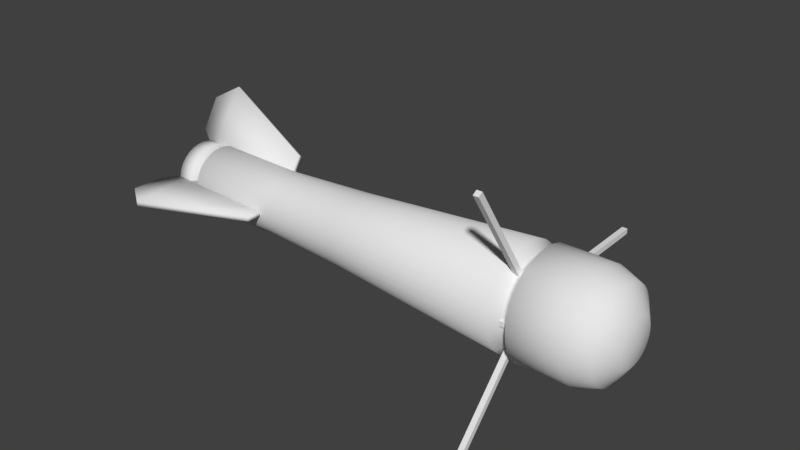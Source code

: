 # Source: Torpedo.blend  (saved by Blender 2.77.0; exported with 4.5.12 LTS)
import bpy
from mathutils import Matrix  # noqa: F401  (used for matrix-valued properties, if any)

bpy.ops.wm.read_factory_settings(use_empty=True)
scene = bpy.context.scene
scene.name = 'Scene'

# ---- collections
col_collection_1 = bpy.data.collections.new('Collection 1'); scene.collection.children.link(col_collection_1)

# ---- materials (node trees are filled in below, after node groups)
mat_none = bpy.data.materials.new('None')
mat_none.alpha_threshold = 0.0
mat_none.use_transparent_shadow = False
mat_none.specular_color = (0.8, 0.8, 0.8)
mat_none.roughness = 0.5
mat_none.specular_intensity = 1.0

# ---- material node trees

# ---- world
world_world = bpy.data.worlds.new('World'); scene.world = world_world
world_world.color = (0.05088, 0.05088, 0.05088)
world_world.use_sun_shadow = False
world_world.sun_shadow_jitter_overblur = 0.0
world_world.cycles.sampling_method = 'MANUAL'

# ---- meshes
me_cylinder = bpy.data.meshes.new('Cylinder')
me_cylinder.from_pydata([(0.5756, -0.3112, 0.5026), (0.5756, -0.3288, 0.4913), (0.5965, -0.3112, 0.5026), (0.5965, -0.3288, 0.4913), (0.5756, 0.1032, -0.1392), (0.5756, 0.08559, -0.1506), (0.5965, 0.1032, -0.1392), (0.5965, 0.08559, -0.1506), (0.5756, -0.4059, -0.4298), (0.5756, -0.3905, -0.4438), (0.5965, -0.4059, -0.4298), (0.5965, -0.3905, -0.4438), (0.5756, 0.1081, 0.1354), (0.5756, 0.1236, 0.1214), (0.5965, 0.1081, 0.1354), (0.5965, 0.1236, 0.1214), (0.5756, 0.5911, 0.007701), (0.5756, 0.5905, 0.0286), (0.5965, 0.5911, 0.007701), (0.5965, 0.5905, 0.0286), (0.5756, -0.1725, -0.01667), (0.5756, -0.1731, 0.004233), (0.5965, -0.1725, -0.01667), (0.5965, -0.1731, 0.004233), (-1.055, -0.1612, 0.008067), (-1.055, -0.295, 0.009348), (-0.5378, -0.09098, 0.01097), (-0.5378, -0.1857, 0.009307), (-1.055, -0.1612, -0.008067), (-1.055, -0.295, -0.009348), (-0.5378, -0.09098, -0.01097), (-0.5378, -0.1857, -0.009307), (-0.9554, -0.3633, 0.009917), (-0.9554, -0.09098, 0.02491), (-0.9554, -0.3633, -0.009917), (-0.9554, -0.09098, -0.02491), (-1.055, 0.09236, 0.1324), (-1.055, 0.1644, 0.2451), (-0.5378, 0.05756, 0.07131), (-0.5378, 0.1064, 0.1525), (-1.055, 0.07868, 0.141), (-1.055, 0.1485, 0.2551), (-0.5378, 0.03895, 0.08295), (-0.5378, 0.0906, 0.1624), (-0.9554, 0.2011, 0.3027), (-0.9554, 0.06937, 0.06392), (-0.9554, 0.1843, 0.3133), (-0.9554, 0.02714, 0.09034), (-1.055, 0.102, -0.1252), (-1.055, 0.1906, -0.2254), (-0.5378, 0.05278, -0.07492), (-0.5378, 0.1174, -0.1442), (-1.055, 0.114, -0.1144), (-1.055, 0.2045, -0.2128), (-0.5378, 0.06907, -0.06022), (-0.5378, 0.1313, -0.1317), (-0.9554, 0.2359, -0.2765), (-0.9554, 0.04243, -0.08425), (-0.9554, 0.2507, -0.2632), (-0.9554, 0.07943, -0.05089), (0.9634, -0.08839, 5.96e-08), (0.9634, -0.08669, -0.01724), (0.9634, -0.08166, -0.03382), (0.9634, -0.07349, -0.0491), (0.9634, -0.0625, -0.0625), (0.9634, -0.0491, -0.07349), (0.9634, -0.03382, -0.08166), (0.9634, -0.01724, -0.08669), (0.9634, 1.192e-07, -0.08839), (0.9634, 0.01724, -0.08669), (0.9634, 0.03382, -0.08166), (0.9634, 0.04911, -0.07349), (0.9634, 0.0625, -0.0625), (0.9634, 0.07349, -0.0491), (0.9634, 0.08166, -0.03382), (0.9634, 0.08669, -0.01724), (0.9634, 0.08839, 1.192e-07), (0.9634, 0.08669, 0.01724), (0.9634, 0.08166, 0.03382), (0.9634, 0.07349, 0.04911), (0.9634, 0.0625, 0.0625), (0.9634, 0.04911, 0.07349), (0.9634, 0.03382, 0.08166), (0.9634, 0.01724, 0.08669), (0.9634, 5.96e-08, 0.08839), (0.9634, -0.01724, 0.08669), (0.9634, -0.03382, 0.08166), (0.9634, -0.0491, 0.07349), (0.9634, -0.0625, 0.0625), (0.9634, -0.07349, 0.0491), (0.9634, -0.08166, 0.03382), (0.9634, -0.08669, 0.01724), (0.9717, 1.192e-07, 5.96e-08), (0.8283, -0.2015, 0.04008), (0.8283, -0.1898, 0.07862), (0.8283, -0.1708, 0.1141), (0.8283, -0.1453, 0.1453), (0.8283, -0.1141, 0.1708), (0.8283, -0.07862, 0.1898), (0.8283, -0.04008, 0.2015), (0.8283, -5.96e-08, 0.2054), (0.8283, 0.04008, 0.2015), (0.8283, 0.07862, 0.1898), (0.8283, 0.1141, 0.1708), (0.8283, 0.1453, 0.1453), (0.8283, 0.1708, 0.1141), (0.8283, 0.1898, 0.07862), (0.8283, 0.2015, 0.04008), (0.8283, 0.2054, 1.192e-07), (0.8283, 0.2015, -0.04008), (0.8283, 0.1898, -0.07862), (0.8283, 0.1708, -0.1141), (0.8283, 0.1453, -0.1453), (0.8283, 0.1141, -0.1708), (0.8283, 0.07862, -0.1898), (0.8283, 0.04008, -0.2015), (0.8283, 1.192e-07, -0.2054), (0.8283, -0.04008, -0.2015), (0.8283, -0.07862, -0.1898), (0.8283, -0.1141, -0.1708), (0.8283, -0.1453, -0.1453), (0.8283, -0.1708, -0.1141), (0.8283, -0.1898, -0.07862), (0.8283, -0.2015, -0.04008), (0.8283, -0.2054, 5.96e-08), (0.6272, -0.2085, 5.96e-08), (0.6272, -0.2045, 0.04067), (0.6272, -0.1926, 0.07978), (0.6272, -0.1733, 0.1158), (0.6272, -0.1474, 0.1474), (0.6272, -0.1158, 0.1733), (0.6272, -0.07978, 0.1926), (0.6272, -0.04067, 0.2045), (0.6272, -5.96e-08, 0.2085), (0.6272, 0.04067, 0.2045), (0.6272, 0.07978, 0.1926), (0.6272, 0.1158, 0.1733), (0.6272, 0.1474, 0.1474), (0.6272, 0.1733, 0.1158), (0.6272, 0.1926, 0.07978), (0.6272, 0.2045, 0.04067), (0.6272, 0.2085, 1.192e-07), (0.6272, 0.2045, -0.04067), (0.6272, 0.1926, -0.07978), (0.6272, 0.1733, -0.1158), (0.6272, 0.1474, -0.1474), (0.6272, 0.1158, -0.1733), (0.6272, 0.07978, -0.1926), (0.6272, 0.04067, -0.2045), (0.6272, 1.192e-07, -0.2085), (0.6272, -0.04067, -0.2045), (0.6272, -0.07978, -0.1926), (0.6272, -0.1158, -0.1733), (0.6272, -0.1474, -0.1474), (0.6272, -0.1733, -0.1158), (0.6272, -0.1926, -0.07978), (0.6272, -0.2045, -0.04067), (0.9117, -0.174, 5.96e-08), (0.6, -0.1674, 5.96e-08), (0.6, -0.1642, -0.03266), (0.9117, -0.1707, 0.03395), (0.6, -0.1547, -0.06406), (0.9117, -0.1608, 0.0666), (0.6, -0.1392, -0.09301), (0.9117, -0.1447, 0.09669), (0.6, -0.1184, -0.1184), (0.9117, -0.1231, 0.1231), (0.6, -0.09301, -0.1392), (0.9117, -0.09669, 0.1447), (0.6, -0.06406, -0.1547), (0.9117, -0.0666, 0.1608), (0.6, -0.03266, -0.1642), (0.9117, -0.03395, 0.1707), (0.6, 5.96e-08, -0.1674), (0.9117, 0.0, 0.174), (0.6, 0.03266, -0.1642), (0.9117, 0.03395, 0.1707), (0.6, 0.06406, -0.1547), (0.9117, 0.0666, 0.1608), (0.6, 0.09301, -0.1392), (0.9117, 0.09669, 0.1447), (0.6, 0.1184, -0.1184), (0.9117, 0.1231, 0.1231), (0.6, 0.1392, -0.09301), (0.9117, 0.1447, 0.09669), (0.6, 0.1547, -0.06406), (0.9117, 0.1608, 0.0666), (0.6, 0.1642, -0.03266), (0.9117, 0.1707, 0.03395), (0.6, 0.1674, 1.192e-07), (0.9117, 0.174, 1.192e-07), (0.6, 0.1642, 0.03266), (0.9117, 0.1707, -0.03395), (0.6, 0.1547, 0.06406), (0.9117, 0.1608, -0.0666), (0.6, 0.1392, 0.09301), (0.9117, 0.1447, -0.09669), (0.6, 0.1184, 0.1184), (0.9117, 0.1231, -0.1231), (0.6, 0.09301, 0.1392), (0.9117, 0.09669, -0.1447), (0.6, 0.06406, 0.1547), (0.9117, 0.0666, -0.1608), (0.6, 0.03266, 0.1642), (0.9117, 0.03395, -0.1707), (0.6, -5.96e-08, 0.1674), (0.9117, 1.192e-07, -0.174), (0.6, -0.03266, 0.1642), (0.9117, -0.03395, -0.1707), (0.6, -0.06406, 0.1547), (0.9117, -0.0666, -0.1608), (0.6, -0.09301, 0.1392), (0.9117, -0.09669, -0.1447), (0.6, -0.1184, 0.1184), (0.9117, -0.1231, -0.1231), (0.6, -0.1392, 0.09301), (0.9117, -0.1447, -0.09669), (0.6, -0.1547, 0.06406), (0.9117, -0.1608, -0.0666), (0.6, -0.1642, 0.03266), (0.9117, -0.1707, -0.03395), (0.5564, -0.2011, 5.96e-08), (0.5863, -0.1654, 5.96e-08), (0.5863, -0.1622, -0.03227), (0.5564, -0.1972, -0.03923), (0.5863, -0.1528, -0.06329), (0.5564, -0.1858, -0.07695), (0.5863, -0.1375, -0.09188), (0.5564, -0.1672, -0.1117), (0.5863, -0.1169, -0.1169), (0.5564, -0.1422, -0.1422), (0.5863, -0.09188, -0.1375), (0.5564, -0.1117, -0.1672), (0.5863, -0.06329, -0.1528), (0.5564, -0.07695, -0.1858), (0.5863, -0.03227, -0.1622), (0.5564, -0.03923, -0.1972), (0.5863, 5.96e-08, -0.1654), (0.5564, 5.96e-08, -0.2011), (0.5863, 0.03227, -0.1622), (0.5564, 0.03923, -0.1972), (0.5863, 0.06329, -0.1528), (0.5564, 0.07695, -0.1858), (0.5863, 0.09188, -0.1375), (0.5564, 0.1117, -0.1672), (0.5863, 0.1169, -0.1169), (0.5564, 0.1422, -0.1422), (0.5863, 0.1375, -0.09188), (0.5564, 0.1672, -0.1117), (0.5863, 0.1528, -0.06329), (0.5564, 0.1858, -0.07695), (0.5863, 0.1622, -0.03227), (0.5564, 0.1972, -0.03923), (0.5863, 0.1654, 1.192e-07), (0.5564, 0.2011, 1.192e-07), (0.5863, 0.1622, 0.03227), (0.5564, 0.1972, 0.03923), (0.5863, 0.1528, 0.06329), (0.5564, 0.1858, 0.07695), (0.5863, 0.1375, 0.09188), (0.5564, 0.1672, 0.1117), (0.5863, 0.1169, 0.1169), (0.5564, 0.1422, 0.1422), (0.5863, 0.09188, 0.1375), (0.5564, 0.1117, 0.1672), (0.5863, 0.06329, 0.1528), (0.5564, 0.07695, 0.1858), (0.5863, 0.03227, 0.1622), (0.5564, 0.03923, 0.1972), (0.5863, -5.96e-08, 0.1654), (0.5564, -1.192e-07, 0.2011), (0.5863, -0.03227, 0.1622), (0.5564, -0.03923, 0.1972), (0.5863, -0.06329, 0.1528), (0.5564, -0.07695, 0.1858), (0.5863, -0.09188, 0.1375), (0.5564, -0.1117, 0.1672), (0.5863, -0.1169, 0.1169), (0.5564, -0.1422, 0.1422), (0.5863, -0.1375, 0.09188), (0.5564, -0.1672, 0.1117), (0.5863, -0.1528, 0.06329), (0.5564, -0.1858, 0.07695), (0.5863, -0.1622, 0.03227), (0.5564, -0.1972, 0.03923), (-0.9834, -1.788e-07, -1.192e-07), (-0.8981, -0.1059, 0.02107), (-0.9834, -0.1278, -5.96e-08), (-0.9834, -0.1253, -0.02493), (-0.8981, -0.0998, 0.04134), (-0.9834, -0.1181, -0.0489), (-0.8981, -0.08982, 0.06001), (-0.9834, -0.1063, -0.071), (-0.8981, -0.07638, 0.07638), (-0.9834, -0.09036, -0.09036), (-0.8981, -0.06001, 0.08982), (-0.9834, -0.071, -0.1063), (-0.8981, -0.04134, 0.0998), (-0.9834, -0.0489, -0.1181), (-0.8981, -0.02107, 0.1059), (-0.9834, -0.02493, -0.1253), (-0.8981, -2.384e-07, 0.108), (-0.9834, -1.788e-07, -0.1278), (-0.8981, 0.02107, 0.1059), (-0.9834, 0.02493, -0.1253), (-0.8981, 0.04134, 0.0998), (-0.9834, 0.0489, -0.1181), (-0.8981, 0.06001, 0.08982), (-0.9834, 0.071, -0.1063), (-0.8981, 0.07638, 0.07638), (-0.9834, 0.09036, -0.09036), (-0.8981, 0.08982, 0.06001), (-0.9834, 0.1063, -0.071), (-0.8981, 0.0998, 0.04134), (-0.9834, 0.1181, -0.0489), (-0.8981, 0.1059, 0.02107), (-0.9834, 0.1253, -0.02493), (-0.8981, 0.108, -5.96e-08), (-0.9834, 0.1278, -5.96e-08), (-0.8981, 0.1059, -0.02107), (-0.9834, 0.1253, 0.02493), (-0.8981, 0.0998, -0.04134), (-0.9834, 0.1181, 0.0489), (-0.8981, 0.08982, -0.06001), (-0.9834, 0.1063, 0.071), (-0.8981, 0.07638, -0.07638), (-0.9834, 0.09036, 0.09036), (-0.8981, 0.06001, -0.08982), (-0.9834, 0.071, 0.1063), (-0.8981, 0.04134, -0.0998), (-0.9834, 0.0489, 0.1181), (-0.8981, 0.02107, -0.1059), (-0.9834, 0.02493, 0.1253), (-0.8981, -1.788e-07, -0.108), (-0.9834, -2.98e-07, 0.1278), (-0.8981, -0.02107, -0.1059), (-0.9834, -0.02493, 0.1253), (-0.8981, -0.04134, -0.0998), (-0.9834, -0.0489, 0.1181), (-0.8981, -0.06001, -0.08982), (-0.9834, -0.071, 0.1063), (-0.8981, -0.07638, -0.07638), (-0.9834, -0.09036, 0.09036), (-0.8981, -0.08982, -0.06001), (-0.9834, -0.1063, 0.071), (-0.8981, -0.0998, -0.04134), (-0.9834, -0.1181, 0.0489), (-0.8981, -0.108, -5.96e-08), (-0.9834, -0.1253, 0.02493), (-0.8981, -0.1059, -0.02107), (-0.8795, -0.1311, -5.96e-08), (-0.9167, -0.1301, -5.96e-08), (-0.9167, -0.1276, -0.02537), (-0.8795, -0.1286, -0.02559), (-0.9167, -0.1202, -0.04977), (-0.8795, -0.1212, -0.05019), (-0.9167, -0.1081, -0.07225), (-0.8795, -0.109, -0.07286), (-0.9167, -0.09196, -0.09196), (-0.8795, -0.09273, -0.09273), (-0.9167, -0.07225, -0.1081), (-0.8795, -0.07286, -0.109), (-0.9167, -0.04977, -0.1202), (-0.8795, -0.05019, -0.1212), (-0.9167, -0.02537, -0.1276), (-0.8795, -0.02559, -0.1286), (-0.9167, -1.788e-07, -0.1301), (-0.8795, -1.788e-07, -0.1311), (-0.9167, 0.02537, -0.1276), (-0.8795, 0.02559, -0.1286), (-0.9167, 0.04977, -0.1202), (-0.8795, 0.05019, -0.1212), (-0.9167, 0.07225, -0.1081), (-0.8795, 0.07286, -0.109), (-0.9167, 0.09196, -0.09196), (-0.8795, 0.09273, -0.09273), (-0.9167, 0.1081, -0.07225), (-0.8795, 0.109, -0.07286), (-0.9167, 0.1202, -0.04977), (-0.8795, 0.1212, -0.05019), (-0.9167, 0.1276, -0.02537), (-0.8795, 0.1286, -0.02559), (-0.9167, 0.1301, -5.96e-08), (-0.8795, 0.1311, 0.0), (-0.9167, 0.1276, 0.02537), (-0.8795, 0.1286, 0.02559), (-0.9167, 0.1202, 0.04977), (-0.8795, 0.1212, 0.05019), (-0.9167, 0.1081, 0.07225), (-0.8795, 0.109, 0.07286), (-0.9167, 0.09196, 0.09196), (-0.8795, 0.09273, 0.09273), (-0.9167, 0.07225, 0.1081), (-0.8795, 0.07286, 0.109), (-0.9167, 0.04977, 0.1202), (-0.8795, 0.05019, 0.1212), (-0.9167, 0.02537, 0.1276), (-0.8795, 0.02559, 0.1286), (-0.9167, -2.98e-07, 0.1301), (-0.8795, -2.98e-07, 0.1311), (-0.9167, -0.02537, 0.1276), (-0.8795, -0.02559, 0.1286), (-0.9167, -0.04977, 0.1202), (-0.8795, -0.05019, 0.1212), (-0.9167, -0.07225, 0.1081), (-0.8795, -0.07286, 0.109), (-0.9167, -0.09196, 0.09196), (-0.8795, -0.09273, 0.09273), (-0.9167, -0.1081, 0.07225), (-0.8795, -0.109, 0.07286), (-0.9167, -0.1202, 0.04977), (-0.8795, -0.1212, 0.05019), (-0.9167, -0.1276, 0.02537), (-0.8795, -0.1286, 0.02559), (-0.1661, -0.1446, -1.49e-08), (-0.1661, -0.1418, -0.02821), (-0.1661, -0.1418, 0.02821), (-0.1661, -0.1336, -0.05534), (-0.1661, -0.1202, -0.08035), (-0.1661, -0.1023, -0.1023), (-0.1661, -0.08035, -0.1202), (-0.1661, -0.05534, -0.1336), (-0.1661, -0.02821, -0.1418), (-0.1661, -4.47e-08, -0.1446), (-0.1661, 0.02821, -0.1418), (-0.1661, 0.05534, -0.1336), (-0.1661, 0.08035, -0.1202), (-0.1661, 0.1023, -0.1023), (-0.1661, 0.1202, -0.08035), (-0.1661, 0.1336, -0.05534), (-0.1661, 0.1418, -0.02821), (-0.1661, 0.1446, 2.98e-08), (-0.1661, 0.1418, 0.02821), (-0.1661, 0.1336, 0.05534), (-0.1661, 0.1202, 0.08035), (-0.1661, 0.1023, 0.1023), (-0.1661, 0.08035, 0.1202), (-0.1661, 0.05534, 0.1336), (-0.1661, 0.02821, 0.1418), (-0.1661, -1.788e-07, 0.1446), (-0.1661, -0.02821, 0.1418), (-0.1661, -0.05534, 0.1336), (-0.1661, -0.08035, 0.1202), (-0.1661, -0.1023, 0.1023), (-0.1661, -0.1202, 0.08035), (-0.1661, -0.1336, 0.05534), (-0.5228, -0.1247, -5.96e-08), (-0.5228, -0.1223, 0.02432), (-0.5228, -0.1223, -0.02432), (-0.5228, -0.1152, -0.04771), (-0.5228, -0.1037, -0.06926), (-0.5228, -0.08815, -0.08815), (-0.5228, -0.06926, -0.1037), (-0.5228, -0.04771, -0.1152), (-0.5228, -0.02432, -0.1223), (-0.5228, -1.192e-07, -0.1247), (-0.5228, 0.02432, -0.1223), (-0.5228, 0.04771, -0.1152), (-0.5228, 0.06926, -0.1037), (-0.5228, 0.08815, -0.08815), (-0.5228, 0.1037, -0.06926), (-0.5228, 0.1152, -0.04771), (-0.5228, 0.1223, -0.02432), (-0.5228, 0.1247, 0.0), (-0.5228, 0.1223, 0.02432), (-0.5228, 0.1152, 0.04771), (-0.5228, 0.1037, 0.06926), (-0.5228, 0.08815, 0.08815), (-0.5228, 0.06926, 0.1037), (-0.5228, 0.04771, 0.1152), (-0.5228, 0.02432, 0.1223), (-0.5228, -2.384e-07, 0.1247), (-0.5228, -0.02432, 0.1223), (-0.5228, -0.04771, 0.1152), (-0.5228, -0.06926, 0.1037), (-0.5228, -0.08815, 0.08815), (-0.5228, -0.1037, 0.06926), (-0.5228, -0.1152, 0.04771)], [], [(1, 3, 2, 0), (3, 7, 6, 2), (7, 5, 4, 6), (5, 1, 0, 4), (0, 2, 6, 4), (5, 7, 3, 1), (9, 11, 10, 8), (11, 15, 14, 10), (15, 13, 12, 14), (13, 9, 8, 12), (8, 10, 14, 12), (13, 15, 11, 9), (17, 19, 18, 16), (19, 23, 22, 18), (23, 21, 20, 22), (21, 17, 16, 20), (16, 18, 22, 20), (21, 23, 19, 17), (32, 27, 26, 33), (27, 31, 30, 26), (34, 29, 28, 35), (29, 25, 24, 28), (33, 26, 30, 35), (34, 31, 27, 32), (29, 34, 32, 25), (24, 33, 35, 28), (31, 34, 35, 30), (25, 32, 33, 24), (44, 39, 38, 45), (39, 43, 42, 38), (46, 41, 40, 47), (41, 37, 36, 40), (45, 38, 42, 47), (46, 43, 39, 44), (41, 46, 44, 37), (36, 45, 47, 40), (43, 46, 47, 42), (37, 44, 45, 36), (56, 51, 50, 57), (51, 55, 54, 50), (58, 53, 52, 59), (53, 49, 48, 52), (57, 50, 54, 59), (58, 55, 51, 56), (53, 58, 56, 49), (48, 57, 59, 52), (55, 58, 59, 54), (49, 56, 57, 48), (126, 219, 158, 125), (156, 159, 161, 155), (155, 161, 163, 154), (154, 163, 165, 153), (153, 165, 167, 152), (152, 167, 169, 151), (151, 169, 171, 150), (150, 171, 173, 149), (149, 173, 175, 148), (148, 175, 177, 147), (147, 177, 179, 146), (146, 179, 181, 145), (145, 181, 183, 144), (144, 183, 185, 143), (143, 185, 187, 142), (142, 187, 189, 141), (141, 189, 191, 140), (140, 191, 193, 139), (139, 193, 195, 138), (138, 195, 197, 137), (137, 197, 199, 136), (136, 199, 201, 135), (135, 201, 203, 134), (134, 203, 205, 133), (133, 205, 207, 132), (132, 207, 209, 131), (131, 209, 211, 130), (130, 211, 213, 129), (129, 213, 215, 128), (128, 215, 217, 127), (368, 366, 302, 304), (127, 217, 219, 126), (125, 158, 159, 156), (283, 222, 158, 219), (91, 160, 157, 60), (281, 283, 219, 217), (279, 281, 217, 215), (277, 279, 215, 213), (275, 277, 213, 211), (273, 275, 211, 209), (271, 273, 209, 207), (269, 271, 207, 205), (267, 269, 205, 203), (265, 267, 203, 201), (263, 265, 201, 199), (261, 263, 199, 197), (259, 261, 197, 195), (257, 259, 195, 193), (255, 257, 193, 191), (253, 255, 191, 189), (251, 253, 189, 187), (249, 251, 187, 185), (247, 249, 185, 183), (245, 247, 183, 181), (243, 245, 181, 179), (241, 243, 179, 177), (239, 241, 177, 175), (237, 239, 175, 173), (235, 237, 173, 171), (233, 235, 171, 169), (231, 233, 169, 167), (229, 231, 167, 165), (227, 229, 165, 163), (225, 227, 163, 161), (66, 67, 92), (75, 76, 92), (84, 85, 92), (62, 63, 92), (71, 72, 92), (80, 81, 92), (89, 90, 92), (67, 68, 92), (76, 77, 92), (85, 86, 92), (63, 64, 92), (72, 73, 92), (81, 82, 92), (90, 91, 92), (68, 69, 92), (77, 78, 92), (86, 87, 92), (64, 65, 92), (73, 74, 92), (82, 83, 92), (60, 61, 92), (91, 60, 92), (69, 70, 92), (78, 79, 92), (87, 88, 92), (65, 66, 92), (74, 75, 92), (83, 84, 92), (61, 62, 92), (70, 71, 92), (79, 80, 92), (88, 89, 92), (157, 124, 123, 220), (220, 123, 122, 218), (218, 122, 121, 216), (216, 121, 120, 214), (214, 120, 119, 212), (212, 119, 118, 210), (210, 118, 117, 208), (208, 117, 116, 206), (206, 116, 115, 204), (204, 115, 114, 202), (202, 114, 113, 200), (200, 113, 112, 198), (198, 112, 111, 196), (196, 111, 110, 194), (194, 110, 109, 192), (192, 109, 108, 190), (190, 108, 107, 188), (188, 107, 106, 186), (186, 106, 105, 184), (184, 105, 104, 182), (182, 104, 103, 180), (180, 103, 102, 178), (178, 102, 101, 176), (176, 101, 100, 174), (174, 100, 99, 172), (172, 99, 98, 170), (170, 98, 97, 168), (168, 97, 96, 166), (166, 96, 95, 164), (164, 95, 94, 162), (162, 94, 93, 160), (160, 93, 124, 157), (124, 125, 156, 123), (123, 156, 155, 122), (122, 155, 154, 121), (121, 154, 153, 120), (120, 153, 152, 119), (119, 152, 151, 118), (118, 151, 150, 117), (117, 150, 149, 116), (116, 149, 148, 115), (115, 148, 147, 114), (114, 147, 146, 113), (113, 146, 145, 112), (112, 145, 144, 111), (111, 144, 143, 110), (110, 143, 142, 109), (109, 142, 141, 108), (108, 141, 140, 107), (107, 140, 139, 106), (106, 139, 138, 105), (105, 138, 137, 104), (104, 137, 136, 103), (103, 136, 135, 102), (102, 135, 134, 101), (101, 134, 133, 100), (100, 133, 132, 99), (99, 132, 131, 98), (98, 131, 130, 97), (97, 130, 129, 96), (96, 129, 128, 95), (95, 128, 127, 94), (94, 127, 126, 93), (93, 126, 125, 124), (222, 223, 159, 158), (348, 346, 285), (346, 344, 285), (344, 342, 285), (342, 340, 285), (340, 338, 285), (338, 336, 285), (336, 334, 285), (334, 332, 285), (332, 330, 285), (330, 328, 285), (328, 326, 285), (326, 324, 285), (324, 322, 285), (322, 320, 285), (320, 318, 285), (318, 316, 285), (316, 314, 285), (314, 312, 285), (312, 310, 285), (310, 308, 285), (308, 306, 285), (306, 304, 285), (304, 302, 285), (302, 300, 285), (300, 298, 285), (298, 296, 285), (296, 294, 285), (294, 292, 285), (292, 290, 285), (290, 288, 285), (287, 348, 285), (223, 225, 161, 159), (284, 221, 222, 283), (282, 284, 283, 281), (280, 282, 281, 279), (278, 280, 279, 277), (276, 278, 277, 275), (274, 276, 275, 273), (272, 274, 273, 271), (270, 272, 271, 269), (268, 270, 269, 267), (266, 268, 267, 265), (264, 266, 265, 263), (262, 264, 263, 261), (260, 262, 261, 259), (258, 260, 259, 257), (256, 258, 257, 255), (254, 256, 255, 253), (252, 254, 253, 251), (250, 252, 251, 249), (248, 250, 249, 247), (246, 248, 247, 245), (244, 246, 245, 243), (242, 244, 243, 241), (240, 242, 241, 239), (238, 240, 239, 237), (236, 238, 237, 235), (234, 236, 235, 233), (232, 234, 233, 231), (230, 232, 231, 229), (228, 230, 229, 227), (226, 228, 227, 225), (224, 226, 225, 223), (221, 224, 223, 222), (288, 287, 285), (90, 162, 160, 91), (89, 164, 162, 90), (88, 166, 164, 89), (87, 168, 166, 88), (86, 170, 168, 87), (85, 172, 170, 86), (84, 174, 172, 85), (83, 176, 174, 84), (82, 178, 176, 83), (81, 180, 178, 82), (80, 182, 180, 81), (79, 184, 182, 80), (78, 186, 184, 79), (77, 188, 186, 78), (76, 190, 188, 77), (75, 192, 190, 76), (74, 194, 192, 75), (73, 196, 194, 74), (72, 198, 196, 73), (71, 200, 198, 72), (70, 202, 200, 71), (69, 204, 202, 70), (68, 206, 204, 69), (67, 208, 206, 68), (66, 210, 208, 67), (65, 212, 210, 66), (64, 214, 212, 65), (63, 216, 214, 64), (62, 218, 216, 63), (61, 220, 218, 62), (60, 157, 220, 61), (386, 384, 320, 322), (404, 402, 338, 340), (360, 358, 294, 296), (378, 376, 312, 314), (396, 394, 330, 332), (350, 413, 286, 347), (370, 368, 304, 306), (388, 386, 322, 324), (406, 404, 340, 342), (362, 360, 296, 298), (380, 378, 314, 316), (398, 396, 332, 334), (372, 370, 306, 308), (390, 388, 324, 326), (408, 406, 342, 344), (364, 362, 298, 300), (382, 380, 316, 318), (400, 398, 334, 336), (354, 352, 288, 290), (356, 354, 290, 292), (374, 372, 308, 310), (392, 390, 326, 328), (410, 408, 344, 346), (366, 364, 300, 302), (384, 382, 318, 320), (402, 400, 336, 338), (358, 356, 292, 294), (376, 374, 310, 312), (394, 392, 328, 330), (412, 410, 346, 348), (351, 412, 348, 287), (448, 353, 355, 449), (449, 355, 357, 450), (450, 357, 359, 451), (451, 359, 361, 452), (452, 361, 363, 453), (453, 363, 365, 454), (454, 365, 367, 455), (455, 367, 369, 456), (456, 369, 371, 457), (457, 371, 373, 458), (458, 373, 375, 459), (459, 375, 377, 460), (460, 377, 379, 461), (461, 379, 381, 462), (462, 381, 383, 463), (463, 383, 385, 464), (464, 385, 387, 465), (465, 387, 389, 466), (466, 389, 391, 467), (467, 391, 393, 468), (468, 393, 395, 469), (469, 395, 397, 470), (470, 397, 399, 471), (471, 399, 401, 472), (472, 401, 403, 473), (473, 403, 405, 474), (474, 405, 407, 475), (475, 407, 409, 476), (476, 409, 411, 477), (477, 411, 413, 447), (447, 413, 350, 446), (352, 351, 287, 288), (349, 347, 351, 352), (345, 349, 352, 354), (343, 345, 354, 356), (341, 343, 356, 358), (339, 341, 358, 360), (337, 339, 360, 362), (335, 337, 362, 364), (333, 335, 364, 366), (331, 333, 366, 368), (329, 331, 368, 370), (327, 329, 370, 372), (325, 327, 372, 374), (323, 325, 374, 376), (321, 323, 376, 378), (319, 321, 378, 380), (317, 319, 380, 382), (315, 317, 382, 384), (313, 315, 384, 386), (311, 313, 386, 388), (309, 311, 388, 390), (307, 309, 390, 392), (305, 307, 392, 394), (303, 305, 394, 396), (301, 303, 396, 398), (299, 301, 398, 400), (297, 299, 400, 402), (295, 297, 402, 404), (293, 295, 404, 406), (291, 293, 406, 408), (289, 291, 408, 410), (286, 289, 410, 412), (347, 286, 412, 351), (446, 350, 353, 448), (413, 411, 289, 286), (411, 409, 291, 289), (409, 407, 293, 291), (407, 405, 295, 293), (405, 403, 297, 295), (403, 401, 299, 297), (401, 399, 301, 299), (399, 397, 303, 301), (397, 395, 305, 303), (395, 393, 307, 305), (393, 391, 309, 307), (391, 389, 311, 309), (389, 387, 313, 311), (387, 385, 315, 313), (385, 383, 317, 315), (383, 381, 319, 317), (381, 379, 321, 319), (379, 377, 323, 321), (377, 375, 325, 323), (375, 373, 327, 325), (373, 371, 329, 327), (371, 369, 331, 329), (369, 367, 333, 331), (367, 365, 335, 333), (365, 363, 337, 335), (363, 361, 339, 337), (361, 359, 341, 339), (359, 357, 343, 341), (357, 355, 345, 343), (355, 353, 349, 345), (353, 350, 347, 349), (221, 414, 415, 224), (284, 416, 414, 221), (282, 445, 416, 284), (280, 444, 445, 282), (278, 443, 444, 280), (276, 442, 443, 278), (274, 441, 442, 276), (272, 440, 441, 274), (270, 439, 440, 272), (268, 438, 439, 270), (266, 437, 438, 268), (264, 436, 437, 266), (262, 435, 436, 264), (260, 434, 435, 262), (258, 433, 434, 260), (256, 432, 433, 258), (254, 431, 432, 256), (252, 430, 431, 254), (250, 429, 430, 252), (248, 428, 429, 250), (246, 427, 428, 248), (244, 426, 427, 246), (242, 425, 426, 244), (240, 424, 425, 242), (238, 423, 424, 240), (236, 422, 423, 238), (234, 421, 422, 236), (232, 420, 421, 234), (230, 419, 420, 232), (228, 418, 419, 230), (226, 417, 418, 228), (224, 415, 417, 226), (414, 446, 448, 415), (416, 447, 446, 414), (445, 477, 447, 416), (444, 476, 477, 445), (443, 475, 476, 444), (442, 474, 475, 443), (441, 473, 474, 442), (440, 472, 473, 441), (439, 471, 472, 440), (438, 470, 471, 439), (437, 469, 470, 438), (436, 468, 469, 437), (435, 467, 468, 436), (434, 466, 467, 435), (433, 465, 466, 434), (432, 464, 465, 433), (431, 463, 464, 432), (430, 462, 463, 431), (429, 461, 462, 430), (428, 460, 461, 429), (427, 459, 460, 428), (426, 458, 459, 427), (425, 457, 458, 426), (424, 456, 457, 425), (423, 455, 456, 424), (422, 454, 455, 423), (421, 453, 454, 422), (420, 452, 453, 421), (419, 451, 452, 420), (418, 450, 451, 419), (417, 449, 450, 418), (415, 448, 449, 417)])
me_cylinder.polygons.foreach_set('use_smooth', [0, 0, 0, 0, 0, 0, 0, 0, 0, 0, 0, 0, 0, 0, 0, 0, 0, 0, 1, 1, 1, 1, 1, 1, 1, 1, 1, 1, 1, 1, 1, 1, 1, 1, 1, 1, 1, 1, 1, 1, 1, 1, 1, 1, 1, 1, 1, 1, 1, 1, 1, 1, 1, 1, 1, 1, 1, 1, 1, 1, 1, 1, 1, 1, 1, 1, 1, 1, 1, 1, 1, 1, 1, 1, 1, 1, 1, 1, 1, 1, 1, 1, 1, 1, 1, 1, 1, 1, 1, 1, 1, 1, 1, 1, 1, 1, 1, 1, 1, 1, 1, 1, 1, 1, 1, 1, 1, 1, 1, 1, 1, 1, 1, 1, 1, 1, 1, 1, 1, 1, 1, 1, 1, 1, 1, 1, 1, 1, 1, 1, 1, 1, 1, 1, 1, 1, 1, 1, 1, 1, 1, 1, 1, 1, 1, 1, 1, 1, 1, 1, 1, 1, 1, 1, 1, 1, 1, 1, 1, 1, 1, 1, 1, 1, 1, 1, 1, 1, 1, 1, 1, 1, 1, 1, 1, 1, 1, 1, 1, 1, 1, 1, 1, 1, 1, 1, 1, 1, 1, 1, 1, 1, 1, 1, 1, 1, 1, 1, 1, 1, 1, 1, 1, 1, 1, 1, 1, 1, 1, 1, 1, 1, 1, 1, 1, 1, 1, 1, 1, 1, 1, 1, 1, 1, 1, 1, 1, 1, 1, 1, 1, 1, 1, 1, 1, 1, 1, 1, 1, 1, 1, 1, 1, 1, 1, 1, 1, 1, 1, 1, 1, 1, 1, 1, 1, 1, 1, 1, 1, 1, 1, 1, 1, 1, 1, 1, 1, 1, 1, 1, 1, 1, 1, 1, 1, 1, 1, 1, 1, 1, 1, 1, 1, 1, 1, 1, 1, 1, 1, 1, 1, 1, 1, 1, 1, 1, 1, 1, 1, 1, 1, 1, 1, 1, 1, 1, 1, 1, 1, 1, 1, 1, 1, 1, 1, 1, 1, 1, 1, 1, 1, 1, 1, 1, 1, 1, 1, 1, 1, 1, 1, 1, 1, 1, 1, 1, 1, 1, 1, 1, 1, 1, 1, 1, 1, 1, 1, 1, 1, 1, 1, 1, 1, 1, 1, 1, 1, 1, 1, 1, 1, 1, 1, 1, 1, 1, 1, 1, 1, 1, 1, 1, 1, 1, 1, 1, 1, 1, 1, 1, 1, 1, 1, 1, 1, 1, 1, 1, 1, 1, 1, 1, 1, 1, 1, 1, 1, 1, 1, 1, 1, 1, 1, 1, 1, 1, 1, 1, 1, 1, 1, 1, 1, 1, 1, 1, 1, 1, 1, 1, 1, 1, 1, 1, 1, 1, 1, 1, 1, 1, 1, 1, 1, 1, 1, 1, 1, 1, 1, 1, 1, 1, 1, 1, 1, 1, 1, 1, 1, 1, 1, 1, 1, 1, 1, 1, 1, 1, 1, 1, 1, 1, 1, 1, 1, 1, 1, 1, 1, 1, 1, 1, 1, 1, 1, 1, 1, 1, 1, 1, 1, 1, 1, 1, 1, 1, 1, 1, 1, 1, 1, 1, 1, 1, 1, 1])
me_cylinder.materials.append(mat_none)
me_cylinder.use_remesh_preserve_volume = False
me_cylinder.use_remesh_preserve_attributes = False
me_cylinder.use_mirror_vertex_groups = False
me_cylinder.update()

# ---- objects
ob_cylinder = bpy.data.objects.new('Cylinder', me_cylinder)

# ---- transforms, parenting, visibility, modifiers, constraints
ob_cylinder.location = (0.0, 0.0, 0.0)
ob_cylinder.lineart.crease_threshold = 0.0

# ---- collection membership
col_collection_1.objects.link(ob_cylinder)

# ---- scene / render settings (as saved in the file)
scene.frame_start = 1; scene.frame_end = 250; scene.frame_set(1)
scene.render.engine = 'BLENDER_EEVEE_NEXT'
scene.render.resolution_percentage = 50
scene.render.dither_intensity = 0.0
scene.cycles.use_denoising = False
scene.cycles.samples = 128
scene.cycles.sampling_pattern = 'TABULATED_SOBOL'
scene.cycles.light_sampling_threshold = 0.0
scene.cycles.use_adaptive_sampling = False
scene.cycles.use_light_tree = False
scene.cycles.blur_glossy = 0.0
scene.cycles.sample_clamp_indirect = 0.0
scene.view_settings.view_transform = 'Standard'
bpy.context.view_layer.update()

# ---- added for rendering (the .blend has no active camera and no usable light): camera, sun
cam_auto = bpy.data.cameras.new('AutoCamera')
cam_auto.lens = 50.0
cam_auto.sensor_width = 36.0
cam_auto.clip_end = 1000.0
ob_auto_camera = bpy.data.objects.new('AutoCamera', cam_auto)
scene.collection.objects.link(ob_auto_camera)
ob_auto_camera.location = (2.2243, -2.6268, 1.84232)
ob_auto_camera.rotation_euler = (1.09748, -7.21219e-08, 0.694738)
scene.camera = ob_auto_camera
light_auto_sun = bpy.data.lights.new('AutoSun', 'SUN')
light_auto_sun.energy = 3.0
light_auto_sun.angle = 0.0523599
ob_auto_sun = bpy.data.objects.new('AutoSun', light_auto_sun)
scene.collection.objects.link(ob_auto_sun)
ob_auto_sun.rotation_euler = (0.872665, 0.174533, 0.523599)
bpy.context.view_layer.update()
